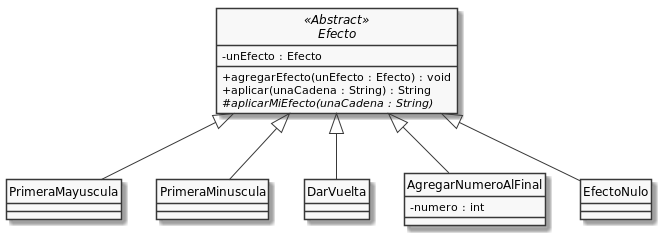

The diagram above was rendered by PlantUML. Its source (embedded in the PNG):
@startuml

skinparam monochrome true
hide circle
skinparam classAttributeIconSize 0

abstract class Efecto{
    -unEfecto : Efecto
    +agregarEfecto(unEfecto : Efecto) : void
    +aplicar(unaCadena : String) : String
    #{abstract}aplicarMiEfecto(unaCadena : String)
}

class PrimeraMayuscula{

}

class PrimeraMinuscula{

}

class DarVuelta{

}

class AgregarNumeroAlFinal{
    -numero : int
}

class EfectoNulo{

}

Efecto <<Abstract>>
Efecto <|-- DarVuelta
Efecto <|-- PrimeraMinuscula
Efecto <|-- EfectoNulo
Efecto <|--PrimeraMayuscula
Efecto <|--AgregarNumeroAlFinal
@enduml